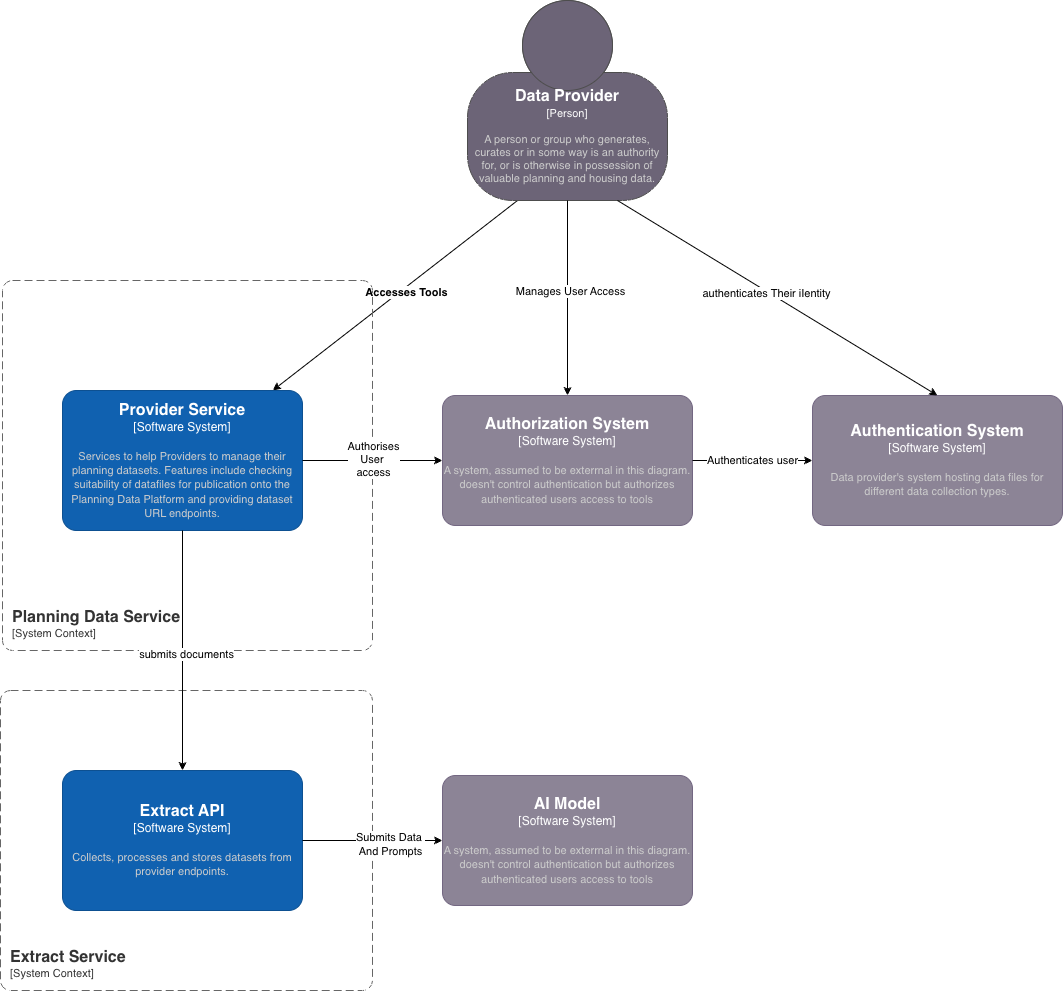

The diagram above was exported from draw.io. Its source (the exported page's mxGraphModel, read from the mxfile embedded in the PNG):
<mxGraphModel dx="786" dy="1126" grid="1" gridSize="10" guides="1" tooltips="1" connect="1" arrows="1" fold="1" page="1" pageScale="1" pageWidth="2336" pageHeight="1654" background="light-dark(#FFFFFF,#FFFFFF)" math="0" shadow="0">
  <root>
    <mxCell id="0" />
    <mxCell id="1" parent="0" />
    <mxCell id="CFpTg-bB3olMb9DTvfAd-9" edge="1" parent="1" source="CFpTg-bB3olMb9DTvfAd-2" style="rounded=0;orthogonalLoop=1;jettySize=auto;html=1;exitX=0.25;exitY=1;exitDx=0;exitDy=0;exitPerimeter=0;" target="CFpTg-bB3olMb9DTvfAd-6">
      <mxGeometry relative="1" as="geometry" />
    </mxCell>
    <mxCell id="6_wPpSfTyFtelEwt0Cnw-5" connectable="0" parent="CFpTg-bB3olMb9DTvfAd-9" style="edgeLabel;html=1;align=center;verticalAlign=middle;resizable=0;points=[];" value="&lt;b&gt;Accesses Tools&lt;/b&gt;" vertex="1">
      <mxGeometry relative="1" x="-0.0724" y="4" as="geometry">
        <mxPoint as="offset" />
      </mxGeometry>
    </mxCell>
    <object placeholders="1" c4Name="Data Provider" c4Type="Person" c4Description="A person or group who generates, curates or in some way is an authority for, or is otherwise in possession of valuable planning and housing data." label="&lt;font style=&quot;font-size: 16px&quot;&gt;&lt;b&gt;%c4Name%&lt;/b&gt;&lt;/font&gt;&lt;div&gt;[%c4Type%]&lt;/div&gt;&lt;br&gt;&lt;div&gt;&lt;font style=&quot;font-size: 11px&quot;&gt;&lt;font color=&quot;#cccccc&quot;&gt;%c4Description%&lt;/font&gt;&lt;/div&gt;" id="CFpTg-bB3olMb9DTvfAd-2">
      <mxCell parent="1" style="html=1;fontSize=11;dashed=0;whiteSpace=wrap;fillColor=#6C6477;strokeColor=#4D4D4D;fontColor=#ffffff;shape=mxgraph.c4.person2;align=center;metaEdit=1;points=[[0.5,0,0],[1,0.5,0],[1,0.75,0],[0.75,1,0],[0.5,1,0],[0.25,1,0],[0,0.75,0],[0,0.5,0]];resizable=1;" vertex="1">
        <mxGeometry height="200" width="200" x="1115" y="30" as="geometry" />
      </mxCell>
    </object>
    <object placeholders="1" c4Name="Planning Data Service" c4Type="SystemScopeBoundary" c4Application="System Context" label="&lt;font style=&quot;font-size: 16px&quot;&gt;&lt;b&gt;&lt;div style=&quot;text-align: left&quot;&gt;%c4Name%&lt;/div&gt;&lt;/b&gt;&lt;/font&gt;&lt;div style=&quot;text-align: left&quot;&gt;[%c4Application%]&lt;/div&gt;" c4Desc="" id="CFpTg-bB3olMb9DTvfAd-4">
      <mxCell parent="1" style="rounded=1;fontSize=11;whiteSpace=wrap;html=1;dashed=1;arcSize=20;fillColor=none;strokeColor=#666666;fontColor=#333333;labelBackgroundColor=none;align=left;verticalAlign=bottom;labelBorderColor=none;spacingTop=0;spacing=10;dashPattern=8 4;metaEdit=1;rotatable=0;perimeter=rectanglePerimeter;noLabel=0;labelPadding=0;allowArrows=0;connectable=0;expand=0;recursiveResize=0;editable=1;pointerEvents=0;absoluteArcSize=1;points=[[0.25,0,0],[0.5,0,0],[0.75,0,0],[1,0.25,0],[1,0.5,0],[1,0.75,0],[0.75,1,0],[0.5,1,0],[0.25,1,0],[0,0.75,0],[0,0.5,0],[0,0.25,0]];" vertex="1">
        <mxGeometry height="370" width="370" x="650" y="310" as="geometry" />
      </mxCell>
    </object>
    <object placeholders="1" c4Name="Provider Service" c4Type="Software System" c4Description="Services to help Providers to manage their planning datasets.  Features include checking suitability of datafiles for publication onto the Planning Data Platform and providing dataset URL endpoints." label="&lt;font style=&quot;font-size: 16px&quot;&gt;&lt;b&gt;%c4Name%&lt;/b&gt;&lt;/font&gt;&lt;div&gt;[%c4Type%]&lt;/div&gt;&lt;br&gt;&lt;div&gt;&lt;font style=&quot;font-size: 11px&quot;&gt;&lt;font color=&quot;#cccccc&quot;&gt;%c4Description%&lt;/font&gt;&lt;/div&gt;" id="CFpTg-bB3olMb9DTvfAd-6">
      <mxCell parent="1" style="rounded=1;whiteSpace=wrap;html=1;labelBackgroundColor=none;fillColor=#1061B0;fontColor=#ffffff;align=center;arcSize=10;strokeColor=#0D5091;metaEdit=1;resizable=1;points=[[0.25,0,0],[0.5,0,0],[0.75,0,0],[1,0.25,0],[1,0.5,0],[1,0.75,0],[0.75,1,0],[0.5,1,0],[0.25,1,0],[0,0.75,0],[0,0.5,0],[0,0.25,0]];" vertex="1">
        <mxGeometry height="140" width="240" x="710" y="420" as="geometry" />
      </mxCell>
    </object>
    <object placeholders="1" c4Name="Authentication System" c4Type="Software System" c4Description="Data provider's system hosting data files for different data collection types." label="&lt;font style=&quot;font-size: 16px&quot;&gt;&lt;b&gt;%c4Name%&lt;/b&gt;&lt;/font&gt;&lt;div&gt;[%c4Type%]&lt;/div&gt;&lt;br&gt;&lt;div&gt;&lt;font style=&quot;font-size: 11px&quot;&gt;&lt;font color=&quot;#cccccc&quot;&gt;%c4Description%&lt;/font&gt;&lt;/div&gt;" id="CFpTg-bB3olMb9DTvfAd-7">
      <mxCell parent="1" style="rounded=1;whiteSpace=wrap;html=1;labelBackgroundColor=none;fillColor=#8C8496;fontColor=#ffffff;align=center;arcSize=10;strokeColor=#736782;metaEdit=1;resizable=1;points=[[0.25,0,0],[0.5,0,0],[0.75,0,0],[1,0.25,0],[1,0.5,0],[1,0.75,0],[0.75,1,0],[0.5,1,0],[0.25,1,0],[0,0.75,0],[0,0.5,0],[0,0.25,0]];" vertex="1">
        <mxGeometry height="130" width="250" x="1460" y="425" as="geometry" />
      </mxCell>
    </object>
    <object placeholders="1" c4Name="Authorization System" c4Type="Software System" c4Description="A system, assumed to be exterrnal in this diagram. doesn't control authentication but authorizes authenticated users access to tools" label="&lt;font style=&quot;font-size: 16px&quot;&gt;&lt;b&gt;%c4Name%&lt;/b&gt;&lt;/font&gt;&lt;div&gt;[%c4Type%]&lt;/div&gt;&lt;br&gt;&lt;div&gt;&lt;font style=&quot;font-size: 11px&quot;&gt;&lt;font color=&quot;#cccccc&quot;&gt;%c4Description%&lt;/font&gt;&lt;/div&gt;" id="O1Z17NMILXdq29Lgr43L-1">
      <mxCell parent="1" style="rounded=1;whiteSpace=wrap;html=1;labelBackgroundColor=none;fillColor=#8C8496;fontColor=#ffffff;align=center;arcSize=10;strokeColor=#736782;metaEdit=1;resizable=1;points=[[0.25,0,0],[0.5,0,0],[0.75,0,0],[1,0.25,0],[1,0.5,0],[1,0.75,0],[0.75,1,0],[0.5,1,0],[0.25,1,0],[0,0.75,0],[0,0.5,0],[0,0.25,0]];" vertex="1">
        <mxGeometry height="130" width="250" x="1090" y="425" as="geometry" />
      </mxCell>
    </object>
    <object placeholders="1" c4Name="Extract Service" c4Type="SystemScopeBoundary" c4Application="System Context" label="&lt;font style=&quot;font-size: 16px&quot;&gt;&lt;b&gt;&lt;div style=&quot;text-align: left&quot;&gt;%c4Name%&lt;/div&gt;&lt;/b&gt;&lt;/font&gt;&lt;div style=&quot;text-align: left&quot;&gt;[%c4Application%]&lt;/div&gt;" c4Desc="" id="O1Z17NMILXdq29Lgr43L-2">
      <mxCell parent="1" style="rounded=1;fontSize=11;whiteSpace=wrap;html=1;dashed=1;arcSize=20;fillColor=none;strokeColor=#666666;fontColor=#333333;labelBackgroundColor=none;align=left;verticalAlign=bottom;labelBorderColor=none;spacingTop=0;spacing=10;dashPattern=8 4;metaEdit=1;rotatable=0;perimeter=rectanglePerimeter;noLabel=0;labelPadding=0;allowArrows=0;connectable=0;expand=0;recursiveResize=0;editable=1;pointerEvents=0;absoluteArcSize=1;points=[[0.25,0,0],[0.5,0,0],[0.75,0,0],[1,0.25,0],[1,0.5,0],[1,0.75,0],[0.75,1,0],[0.5,1,0],[0.25,1,0],[0,0.75,0],[0,0.5,0],[0,0.25,0]];" vertex="1">
        <mxGeometry height="300" width="372" x="648" y="720" as="geometry" />
      </mxCell>
    </object>
    <object placeholders="1" c4Name="Extract API" c4Type="Software System" c4Description="Collects, processes and stores datasets from provider endpoints." label="&lt;font style=&quot;font-size: 16px&quot;&gt;&lt;b&gt;%c4Name%&lt;/b&gt;&lt;/font&gt;&lt;div&gt;[%c4Type%]&lt;/div&gt;&lt;br&gt;&lt;div&gt;&lt;font style=&quot;font-size: 11px&quot;&gt;&lt;font color=&quot;#cccccc&quot;&gt;%c4Description%&lt;/font&gt;&lt;/div&gt;" id="O1Z17NMILXdq29Lgr43L-3">
      <mxCell parent="1" style="rounded=1;whiteSpace=wrap;html=1;labelBackgroundColor=none;fillColor=#1061B0;fontColor=#ffffff;align=center;arcSize=10;strokeColor=#0D5091;metaEdit=1;resizable=1;points=[[0.25,0,0],[0.5,0,0],[0.75,0,0],[1,0.25,0],[1,0.5,0],[1,0.75,0],[0.75,1,0],[0.5,1,0],[0.25,1,0],[0,0.75,0],[0,0.5,0],[0,0.25,0]];" vertex="1">
        <mxGeometry height="140" width="240" x="710" y="800" as="geometry" />
      </mxCell>
    </object>
    <mxCell id="O1Z17NMILXdq29Lgr43L-4" edge="1" parent="1" source="CFpTg-bB3olMb9DTvfAd-6" style="edgeStyle=orthogonalEdgeStyle;rounded=0;orthogonalLoop=1;jettySize=auto;html=1;exitX=0.5;exitY=1;exitDx=0;exitDy=0;exitPerimeter=0;entryX=0.5;entryY=0;entryDx=0;entryDy=0;entryPerimeter=0;" target="O1Z17NMILXdq29Lgr43L-3">
      <mxGeometry relative="1" as="geometry" />
    </mxCell>
    <mxCell id="O1Z17NMILXdq29Lgr43L-5" connectable="0" parent="O1Z17NMILXdq29Lgr43L-4" style="edgeLabel;html=1;align=center;verticalAlign=middle;resizable=0;points=[];" value="submits documents" vertex="1">
      <mxGeometry relative="1" x="0.025" y="3" as="geometry">
        <mxPoint as="offset" />
      </mxGeometry>
    </mxCell>
    <mxCell id="O1Z17NMILXdq29Lgr43L-6" edge="1" parent="1" source="CFpTg-bB3olMb9DTvfAd-6" style="edgeStyle=orthogonalEdgeStyle;rounded=0;orthogonalLoop=1;jettySize=auto;html=1;exitX=1;exitY=0.5;exitDx=0;exitDy=0;exitPerimeter=0;entryX=0;entryY=0.5;entryDx=0;entryDy=0;entryPerimeter=0;" target="O1Z17NMILXdq29Lgr43L-1">
      <mxGeometry relative="1" as="geometry" />
    </mxCell>
    <mxCell id="O1Z17NMILXdq29Lgr43L-7" connectable="0" parent="O1Z17NMILXdq29Lgr43L-6" style="edgeLabel;html=1;align=center;verticalAlign=middle;resizable=0;points=[];" value="Authorises&lt;div&gt;User&amp;nbsp;&lt;/div&gt;&lt;div&gt;access&lt;/div&gt;" vertex="1">
      <mxGeometry relative="1" x="0.2286" y="2" as="geometry">
        <mxPoint x="-16" as="offset" />
      </mxGeometry>
    </mxCell>
    <mxCell id="O1Z17NMILXdq29Lgr43L-8" edge="1" parent="1" source="O1Z17NMILXdq29Lgr43L-1" style="edgeStyle=orthogonalEdgeStyle;rounded=0;orthogonalLoop=1;jettySize=auto;html=1;exitX=1;exitY=0.5;exitDx=0;exitDy=0;exitPerimeter=0;entryX=0;entryY=0.5;entryDx=0;entryDy=0;entryPerimeter=0;" target="CFpTg-bB3olMb9DTvfAd-7" value="Authenticates user">
      <mxGeometry relative="1" as="geometry" />
    </mxCell>
    <mxCell id="O1Z17NMILXdq29Lgr43L-9" edge="1" parent="1" source="CFpTg-bB3olMb9DTvfAd-2" style="edgeStyle=orthogonalEdgeStyle;rounded=0;orthogonalLoop=1;jettySize=auto;html=1;exitX=0.5;exitY=1;exitDx=0;exitDy=0;exitPerimeter=0;entryX=0.5;entryY=0;entryDx=0;entryDy=0;entryPerimeter=0;" target="O1Z17NMILXdq29Lgr43L-1">
      <mxGeometry relative="1" as="geometry" />
    </mxCell>
    <mxCell id="O1Z17NMILXdq29Lgr43L-10" connectable="0" parent="O1Z17NMILXdq29Lgr43L-9" style="edgeLabel;html=1;align=center;verticalAlign=middle;resizable=0;points=[];" value="Manages User Access" vertex="1">
      <mxGeometry relative="1" x="-0.0769" y="2" as="geometry">
        <mxPoint as="offset" />
      </mxGeometry>
    </mxCell>
    <mxCell id="O1Z17NMILXdq29Lgr43L-11" edge="1" parent="1" source="CFpTg-bB3olMb9DTvfAd-2" style="rounded=0;orthogonalLoop=1;jettySize=auto;html=1;exitX=0.75;exitY=1;exitDx=0;exitDy=0;exitPerimeter=0;entryX=0.5;entryY=0;entryDx=0;entryDy=0;entryPerimeter=0;" target="CFpTg-bB3olMb9DTvfAd-7">
      <mxGeometry relative="1" as="geometry" />
    </mxCell>
    <mxCell id="O1Z17NMILXdq29Lgr43L-12" connectable="0" parent="O1Z17NMILXdq29Lgr43L-11" style="edgeLabel;html=1;align=center;verticalAlign=middle;resizable=0;points=[];" value="authenticates Their iIentity" vertex="1">
      <mxGeometry relative="1" x="-0.0672" y="-2" as="geometry">
        <mxPoint as="offset" />
      </mxGeometry>
    </mxCell>
    <object placeholders="1" c4Name="AI Model" c4Type="Software System" c4Description="A system, assumed to be exterrnal in this diagram. doesn't control authentication but authorizes authenticated users access to tools" label="&lt;font style=&quot;font-size: 16px&quot;&gt;&lt;b&gt;%c4Name%&lt;/b&gt;&lt;/font&gt;&lt;div&gt;[%c4Type%]&lt;/div&gt;&lt;br&gt;&lt;div&gt;&lt;font style=&quot;font-size: 11px&quot;&gt;&lt;font color=&quot;#cccccc&quot;&gt;%c4Description%&lt;/font&gt;&lt;/div&gt;" id="O1Z17NMILXdq29Lgr43L-13">
      <mxCell parent="1" style="rounded=1;whiteSpace=wrap;html=1;labelBackgroundColor=none;fillColor=#8C8496;fontColor=#ffffff;align=center;arcSize=10;strokeColor=#736782;metaEdit=1;resizable=1;points=[[0.25,0,0],[0.5,0,0],[0.75,0,0],[1,0.25,0],[1,0.5,0],[1,0.75,0],[0.75,1,0],[0.5,1,0],[0.25,1,0],[0,0.75,0],[0,0.5,0],[0,0.25,0]];" vertex="1">
        <mxGeometry height="130" width="250" x="1090" y="805" as="geometry" />
      </mxCell>
    </object>
    <mxCell id="O1Z17NMILXdq29Lgr43L-14" edge="1" parent="1" source="O1Z17NMILXdq29Lgr43L-3" style="edgeStyle=orthogonalEdgeStyle;rounded=0;orthogonalLoop=1;jettySize=auto;html=1;exitX=1;exitY=0.5;exitDx=0;exitDy=0;exitPerimeter=0;entryX=0;entryY=0.5;entryDx=0;entryDy=0;entryPerimeter=0;" target="O1Z17NMILXdq29Lgr43L-13">
      <mxGeometry relative="1" as="geometry" />
    </mxCell>
    <mxCell id="O1Z17NMILXdq29Lgr43L-15" connectable="0" parent="O1Z17NMILXdq29Lgr43L-14" style="edgeLabel;html=1;align=center;verticalAlign=middle;resizable=0;points=[];" value="Submits Data&amp;nbsp;&lt;div&gt;And Prompts&lt;/div&gt;" vertex="1">
      <mxGeometry relative="1" x="0.2429" y="-3" as="geometry">
        <mxPoint as="offset" />
      </mxGeometry>
    </mxCell>
  </root>
</mxGraphModel>